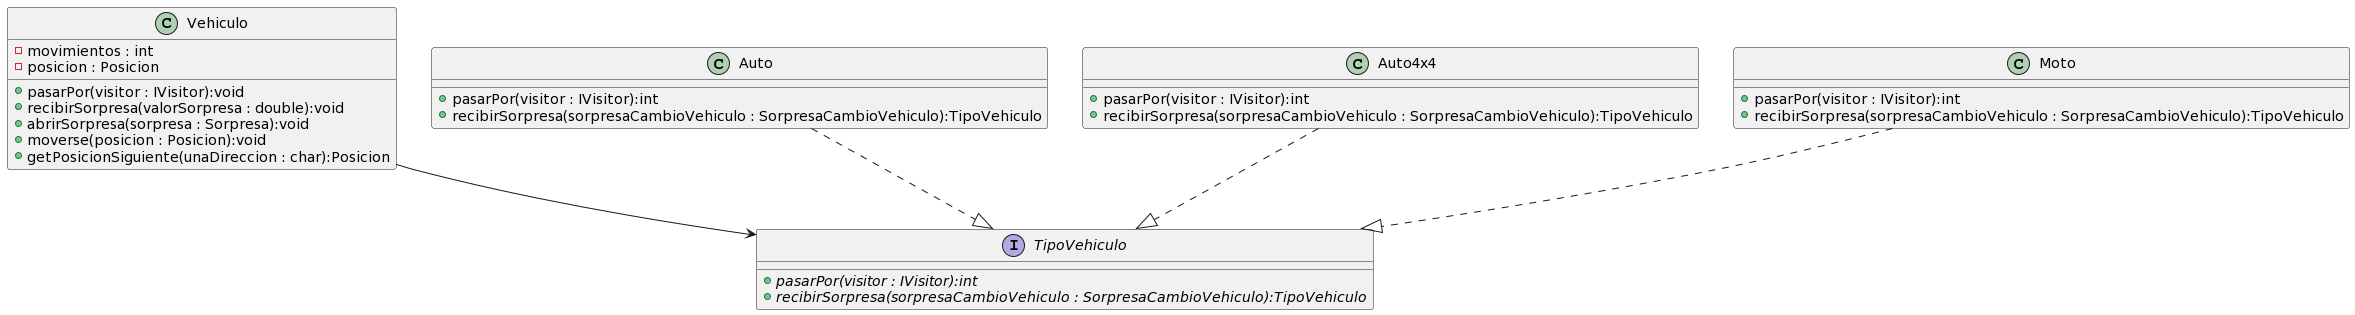

The diagram above was rendered by PlantUML. Its source (embedded in the PNG):
@startuml
'https://plantuml.com/class-diagram

class Vehiculo{
    - movimientos : int
    - posicion : Posicion
    + pasarPor(visitor : IVisitor):void
    + recibirSorpresa(valorSorpresa : double):void
    + abrirSorpresa(sorpresa : Sorpresa):void
    + moverse(posicion : Posicion):void
    + getPosicionSiguiente(unaDireccion : char):Posicion
}

interface TipoVehiculo{
    + {abstract} pasarPor(visitor : IVisitor):int
    + {abstract} recibirSorpresa(sorpresaCambioVehiculo : SorpresaCambioVehiculo):TipoVehiculo
}

class Auto{
    + pasarPor(visitor : IVisitor):int
    + recibirSorpresa(sorpresaCambioVehiculo : SorpresaCambioVehiculo):TipoVehiculo
}

class Auto4x4{
    + pasarPor(visitor : IVisitor):int
    + recibirSorpresa(sorpresaCambioVehiculo : SorpresaCambioVehiculo):TipoVehiculo
}

class Moto{
    + pasarPor(visitor : IVisitor):int
    + recibirSorpresa(sorpresaCambioVehiculo : SorpresaCambioVehiculo):TipoVehiculo
}

Vehiculo --> TipoVehiculo
Auto4x4 ..|> TipoVehiculo
Auto ..|> TipoVehiculo
Moto ..|> TipoVehiculo
@enduml